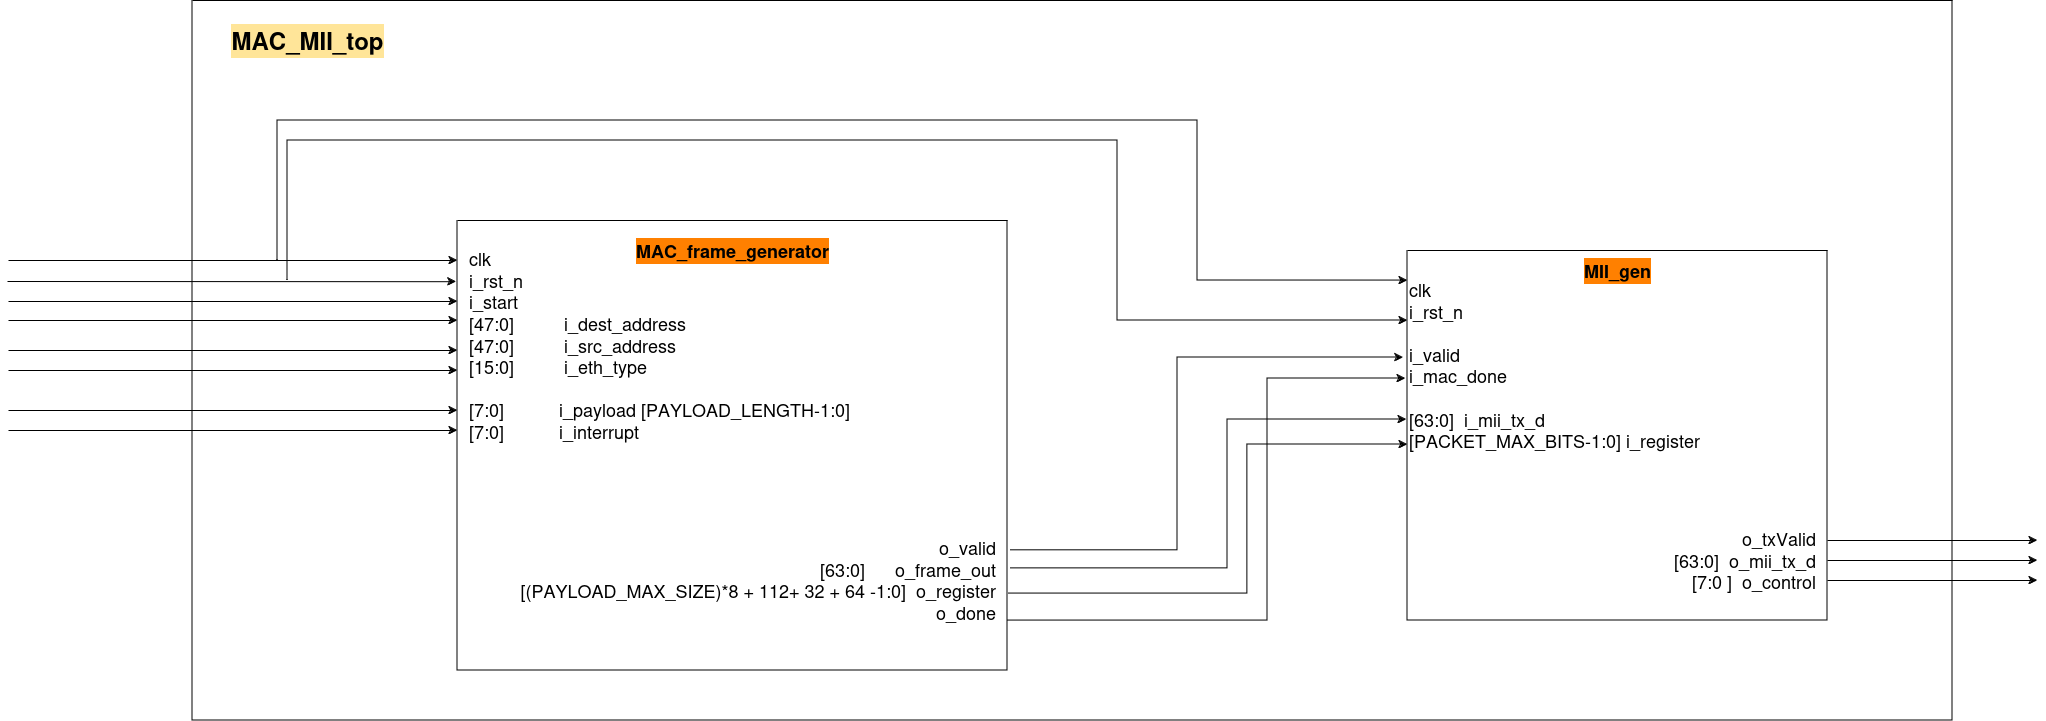

The diagram above was exported from draw.io. Its source (the exported page's mxGraphModel, read from the mxfile embedded in the PNG):
<mxGraphModel dx="2524" dy="1849" grid="1" gridSize="10" guides="1" tooltips="1" connect="1" arrows="1" fold="1" page="1" pageScale="1" pageWidth="850" pageHeight="1100" math="0" shadow="0">
  <root>
    <mxCell id="0" />
    <mxCell id="1" parent="0" />
    <mxCell id="ndbyPAe5HGEWTqAdYGsP-33" value="" style="swimlane;startSize=0;" parent="1" vertex="1">
      <mxGeometry x="-485" y="-80" width="1760" height="720" as="geometry" />
    </mxCell>
    <mxCell id="ndbyPAe5HGEWTqAdYGsP-36" value="&lt;font style=&quot;font-size: 24px; background-color: rgb(255, 229, 153);&quot;&gt;&lt;b&gt;MAC_MII_top&lt;/b&gt;&lt;/font&gt;" style="text;html=1;align=center;verticalAlign=middle;resizable=0;points=[];autosize=1;strokeColor=none;fillColor=none;" parent="ndbyPAe5HGEWTqAdYGsP-33" vertex="1">
      <mxGeometry x="25" y="20" width="180" height="40" as="geometry" />
    </mxCell>
    <mxCell id="ndbyPAe5HGEWTqAdYGsP-1" value="" style="swimlane;startSize=0;fillColor=#FFE599;" parent="1" vertex="1">
      <mxGeometry x="-220" y="140" width="550" height="450" as="geometry" />
    </mxCell>
    <mxCell id="ndbyPAe5HGEWTqAdYGsP-2" value="&lt;div align=&quot;right&quot;&gt;&lt;font style=&quot;font-size: 18px;&quot;&gt;&amp;nbsp;&amp;nbsp;&amp;nbsp;&amp;nbsp;&amp;nbsp;&amp;nbsp;&amp;nbsp; o_valid&lt;br&gt;[63:0]&amp;nbsp;&amp;nbsp;&amp;nbsp;&amp;nbsp;&amp;nbsp; o_frame_out&lt;br&gt;[(PAYLOAD_MAX_SIZE)*8 + 112+ 32 + 64 -1:0]&amp;nbsp; o_register&lt;br&gt;o_done &lt;/font&gt;&lt;br&gt;&lt;/div&gt;" style="text;html=1;align=right;verticalAlign=middle;resizable=0;points=[];autosize=1;strokeColor=none;fillColor=none;" parent="ndbyPAe5HGEWTqAdYGsP-1" vertex="1">
      <mxGeometry x="40" y="310" width="500" height="100" as="geometry" />
    </mxCell>
    <mxCell id="ndbyPAe5HGEWTqAdYGsP-3" value="&lt;div align=&quot;left&quot;&gt;&lt;font style=&quot;font-size: 18px;&quot;&gt;clk&lt;br&gt;i_rst_n&lt;br&gt;i_start&lt;br&gt;[47:0]&amp;nbsp;&amp;nbsp;&amp;nbsp;&amp;nbsp;&amp;nbsp;&amp;nbsp;&amp;nbsp;&amp;nbsp;&amp;nbsp; i_dest_address&lt;br&gt;[47:0]&amp;nbsp;&amp;nbsp;&amp;nbsp;&amp;nbsp;&amp;nbsp;&amp;nbsp;&amp;nbsp;&amp;nbsp;&amp;nbsp; i_src_address&lt;br&gt;[15:0]&amp;nbsp;&amp;nbsp;&amp;nbsp;&amp;nbsp;&amp;nbsp;&amp;nbsp;&amp;nbsp;&amp;nbsp;&amp;nbsp; i_eth_type&lt;br&gt;&lt;br&gt;[7:0]&amp;nbsp;&amp;nbsp;&amp;nbsp;&amp;nbsp;&amp;nbsp;&amp;nbsp;&amp;nbsp;&amp;nbsp;&amp;nbsp;&amp;nbsp; i_payload [PAYLOAD_LENGTH-1:0]&lt;br&gt;[7:0]&amp;nbsp;&amp;nbsp;&amp;nbsp;&amp;nbsp;&amp;nbsp;&amp;nbsp;&amp;nbsp;&amp;nbsp;&amp;nbsp;&amp;nbsp; i_interrupt&lt;/font&gt;&lt;/div&gt;" style="text;html=1;align=left;verticalAlign=middle;resizable=0;points=[];autosize=1;strokeColor=none;fillColor=none;" parent="ndbyPAe5HGEWTqAdYGsP-1" vertex="1">
      <mxGeometry x="10" y="20" width="400" height="210" as="geometry" />
    </mxCell>
    <mxCell id="ndbyPAe5HGEWTqAdYGsP-26" value="&lt;font style=&quot;font-size: 18px;&quot;&gt;&lt;b&gt;&lt;span style=&quot;background-color: rgb(255, 128, 0);&quot;&gt;MAC_frame_generator&lt;/span&gt;&lt;/b&gt;&lt;/font&gt;" style="text;html=1;align=center;verticalAlign=middle;resizable=0;points=[];autosize=1;strokeColor=none;fillColor=none;" parent="ndbyPAe5HGEWTqAdYGsP-1" vertex="1">
      <mxGeometry x="165" y="10" width="220" height="40" as="geometry" />
    </mxCell>
    <mxCell id="ndbyPAe5HGEWTqAdYGsP-4" value="" style="swimlane;startSize=0;" parent="1" vertex="1">
      <mxGeometry x="730" y="170" width="420" height="370" as="geometry" />
    </mxCell>
    <mxCell id="ndbyPAe5HGEWTqAdYGsP-5" value="&lt;div align=&quot;right&quot;&gt;&amp;nbsp;&amp;nbsp;&amp;nbsp;&amp;nbsp;&amp;nbsp;&amp;nbsp;&amp;nbsp; &lt;font style=&quot;font-size: 18px;&quot;&gt;o_txValid&lt;br&gt;[63:0]&amp;nbsp; o_mii_tx_d&lt;br&gt;[7:0 ]&amp;nbsp; o_control&lt;/font&gt;&lt;/div&gt;" style="text;html=1;align=right;verticalAlign=middle;resizable=0;points=[];autosize=1;strokeColor=none;fillColor=none;" parent="ndbyPAe5HGEWTqAdYGsP-4" vertex="1">
      <mxGeometry x="240" y="270" width="170" height="80" as="geometry" />
    </mxCell>
    <mxCell id="ndbyPAe5HGEWTqAdYGsP-6" value="&lt;div align=&quot;left&quot;&gt;&lt;font style=&quot;font-size: 18px;&quot;&gt;clk&lt;br&gt;i_rst_n&lt;br&gt;&amp;nbsp;&amp;nbsp;&amp;nbsp;&amp;nbsp;&amp;nbsp;&amp;nbsp;&amp;nbsp; &lt;br&gt;i_valid&lt;/font&gt;&lt;/div&gt;&lt;div align=&quot;left&quot;&gt;&lt;font style=&quot;font-size: 18px;&quot;&gt;i_mac_done&lt;br&gt;&amp;nbsp;&amp;nbsp;&amp;nbsp;&amp;nbsp;&amp;nbsp;&amp;nbsp;&amp;nbsp; &lt;br&gt;[63:0]&amp;nbsp; i_mii_tx_d&lt;br&gt;[PACKET_MAX_BITS-1:0] i_register&lt;/font&gt;&lt;/div&gt;" style="text;html=1;align=left;verticalAlign=middle;resizable=0;points=[];autosize=1;strokeColor=none;fillColor=none;" parent="ndbyPAe5HGEWTqAdYGsP-4" vertex="1">
      <mxGeometry y="20" width="310" height="190" as="geometry" />
    </mxCell>
    <mxCell id="ndbyPAe5HGEWTqAdYGsP-29" value="&lt;font style=&quot;font-size: 18px;&quot;&gt;&lt;b&gt;&lt;span style=&quot;background-color: rgb(255, 128, 0);&quot;&gt;MII_gen&lt;br&gt;&lt;/span&gt;&lt;/b&gt;&lt;/font&gt;" style="text;html=1;align=center;verticalAlign=middle;resizable=0;points=[];autosize=1;strokeColor=none;fillColor=none;" parent="ndbyPAe5HGEWTqAdYGsP-4" vertex="1">
      <mxGeometry x="165" width="90" height="40" as="geometry" />
    </mxCell>
    <mxCell id="ndbyPAe5HGEWTqAdYGsP-7" value="" style="endArrow=classic;html=1;rounded=0;exitX=1.005;exitY=0.733;exitDx=0;exitDy=0;exitPerimeter=0;edgeStyle=elbowEdgeStyle;entryX=-0.013;entryY=0.458;entryDx=0;entryDy=0;entryPerimeter=0;" parent="1" source="ndbyPAe5HGEWTqAdYGsP-1" target="ndbyPAe5HGEWTqAdYGsP-6" edge="1">
      <mxGeometry width="50" height="50" relative="1" as="geometry">
        <mxPoint x="400" y="480" as="sourcePoint" />
        <mxPoint x="720" y="270" as="targetPoint" />
        <Array as="points">
          <mxPoint x="500" y="365" />
        </Array>
      </mxGeometry>
    </mxCell>
    <mxCell id="ndbyPAe5HGEWTqAdYGsP-10" value="" style="endArrow=classic;html=1;rounded=0;exitX=1.005;exitY=0.733;exitDx=0;exitDy=0;exitPerimeter=0;edgeStyle=elbowEdgeStyle;entryX=-0.006;entryY=0.568;entryDx=0;entryDy=0;entryPerimeter=0;" parent="1" target="ndbyPAe5HGEWTqAdYGsP-6" edge="1">
      <mxGeometry width="50" height="50" relative="1" as="geometry">
        <mxPoint x="330" y="540" as="sourcePoint" />
        <mxPoint x="717" y="340" as="targetPoint" />
        <Array as="points">
          <mxPoint x="590" y="440" />
        </Array>
      </mxGeometry>
    </mxCell>
    <mxCell id="ndbyPAe5HGEWTqAdYGsP-11" value="" style="endArrow=classic;html=1;rounded=0;exitX=1.005;exitY=0.773;exitDx=0;exitDy=0;exitPerimeter=0;edgeStyle=elbowEdgeStyle;entryX=-0.003;entryY=0.784;entryDx=0;entryDy=0;entryPerimeter=0;" parent="1" source="ndbyPAe5HGEWTqAdYGsP-1" target="ndbyPAe5HGEWTqAdYGsP-6" edge="1">
      <mxGeometry width="50" height="50" relative="1" as="geometry">
        <mxPoint x="330" y="500" as="sourcePoint" />
        <mxPoint x="717" y="300" as="targetPoint" />
        <Array as="points">
          <mxPoint x="550" y="400" />
        </Array>
      </mxGeometry>
    </mxCell>
    <mxCell id="ndbyPAe5HGEWTqAdYGsP-12" value="" style="endArrow=classic;html=1;rounded=0;edgeStyle=elbowEdgeStyle;entryX=-0.01;entryY=0.653;entryDx=0;entryDy=0;entryPerimeter=0;exitX=1.002;exitY=0.829;exitDx=0;exitDy=0;exitPerimeter=0;" parent="1" source="ndbyPAe5HGEWTqAdYGsP-1" edge="1">
      <mxGeometry width="50" height="50" relative="1" as="geometry">
        <mxPoint x="333" y="550" as="sourcePoint" />
        <mxPoint x="730" y="364" as="targetPoint" />
        <Array as="points">
          <mxPoint x="570" y="440" />
        </Array>
      </mxGeometry>
    </mxCell>
    <mxCell id="ndbyPAe5HGEWTqAdYGsP-13" value="" style="endArrow=classic;html=1;rounded=0;entryX=-0.002;entryY=0.136;entryDx=0;entryDy=0;entryPerimeter=0;" parent="1" target="ndbyPAe5HGEWTqAdYGsP-1" edge="1">
      <mxGeometry width="50" height="50" relative="1" as="geometry">
        <mxPoint x="-670" y="201" as="sourcePoint" />
        <mxPoint x="-600" y="190" as="targetPoint" />
      </mxGeometry>
    </mxCell>
    <mxCell id="ndbyPAe5HGEWTqAdYGsP-14" value="" style="endArrow=classic;html=1;rounded=0;entryX=-0.002;entryY=0.136;entryDx=0;entryDy=0;entryPerimeter=0;" parent="1" edge="1">
      <mxGeometry width="50" height="50" relative="1" as="geometry">
        <mxPoint x="-669" y="180" as="sourcePoint" />
        <mxPoint x="-220" y="180" as="targetPoint" />
      </mxGeometry>
    </mxCell>
    <mxCell id="ndbyPAe5HGEWTqAdYGsP-15" value="" style="endArrow=classic;html=1;rounded=0;entryX=-0.002;entryY=0.136;entryDx=0;entryDy=0;entryPerimeter=0;" parent="1" edge="1">
      <mxGeometry width="50" height="50" relative="1" as="geometry">
        <mxPoint x="-669" y="221" as="sourcePoint" />
        <mxPoint x="-220" y="221" as="targetPoint" />
      </mxGeometry>
    </mxCell>
    <mxCell id="ndbyPAe5HGEWTqAdYGsP-16" value="" style="endArrow=classic;html=1;rounded=0;entryX=-0.002;entryY=0.136;entryDx=0;entryDy=0;entryPerimeter=0;" parent="1" edge="1">
      <mxGeometry width="50" height="50" relative="1" as="geometry">
        <mxPoint x="-669" y="240" as="sourcePoint" />
        <mxPoint x="-220" y="240" as="targetPoint" />
      </mxGeometry>
    </mxCell>
    <mxCell id="ndbyPAe5HGEWTqAdYGsP-17" value="" style="endArrow=classic;html=1;rounded=0;entryX=-0.002;entryY=0.136;entryDx=0;entryDy=0;entryPerimeter=0;" parent="1" edge="1">
      <mxGeometry width="50" height="50" relative="1" as="geometry">
        <mxPoint x="-669" y="270" as="sourcePoint" />
        <mxPoint x="-220" y="270" as="targetPoint" />
      </mxGeometry>
    </mxCell>
    <mxCell id="ndbyPAe5HGEWTqAdYGsP-18" value="" style="endArrow=classic;html=1;rounded=0;entryX=-0.002;entryY=0.136;entryDx=0;entryDy=0;entryPerimeter=0;" parent="1" edge="1">
      <mxGeometry width="50" height="50" relative="1" as="geometry">
        <mxPoint x="-669" y="290" as="sourcePoint" />
        <mxPoint x="-220" y="290" as="targetPoint" />
      </mxGeometry>
    </mxCell>
    <mxCell id="ndbyPAe5HGEWTqAdYGsP-19" value="" style="endArrow=classic;html=1;rounded=0;entryX=-0.002;entryY=0.136;entryDx=0;entryDy=0;entryPerimeter=0;" parent="1" edge="1">
      <mxGeometry width="50" height="50" relative="1" as="geometry">
        <mxPoint x="-669" y="330" as="sourcePoint" />
        <mxPoint x="-220" y="330" as="targetPoint" />
      </mxGeometry>
    </mxCell>
    <mxCell id="ndbyPAe5HGEWTqAdYGsP-20" value="" style="endArrow=classic;html=1;rounded=0;entryX=-0.002;entryY=0.136;entryDx=0;entryDy=0;entryPerimeter=0;" parent="1" edge="1">
      <mxGeometry width="50" height="50" relative="1" as="geometry">
        <mxPoint x="-669" y="350" as="sourcePoint" />
        <mxPoint x="-220" y="350" as="targetPoint" />
      </mxGeometry>
    </mxCell>
    <mxCell id="ndbyPAe5HGEWTqAdYGsP-21" value="" style="endArrow=classic;html=1;rounded=0;entryX=0;entryY=0.053;entryDx=0;entryDy=0;entryPerimeter=0;" parent="1" target="ndbyPAe5HGEWTqAdYGsP-6" edge="1">
      <mxGeometry width="50" height="50" relative="1" as="geometry">
        <mxPoint x="-400" y="180" as="sourcePoint" />
        <mxPoint x="520" y="200" as="targetPoint" />
        <Array as="points">
          <mxPoint x="-400" y="40" />
          <mxPoint x="520" y="40" />
          <mxPoint x="520" y="200" />
        </Array>
      </mxGeometry>
    </mxCell>
    <mxCell id="ndbyPAe5HGEWTqAdYGsP-22" value="" style="endArrow=classic;html=1;rounded=0;entryX=0;entryY=0.263;entryDx=0;entryDy=0;entryPerimeter=0;" parent="1" target="ndbyPAe5HGEWTqAdYGsP-6" edge="1">
      <mxGeometry width="50" height="50" relative="1" as="geometry">
        <mxPoint x="-390" y="200" as="sourcePoint" />
        <mxPoint x="740" y="220" as="targetPoint" />
        <Array as="points">
          <mxPoint x="-390" y="60" />
          <mxPoint x="440" y="60" />
          <mxPoint x="440" y="240" />
        </Array>
      </mxGeometry>
    </mxCell>
    <mxCell id="ndbyPAe5HGEWTqAdYGsP-23" value="" style="endArrow=classic;html=1;rounded=0;" parent="1" edge="1">
      <mxGeometry width="50" height="50" relative="1" as="geometry">
        <mxPoint x="1150" y="460" as="sourcePoint" />
        <mxPoint x="1360" y="460" as="targetPoint" />
      </mxGeometry>
    </mxCell>
    <mxCell id="ndbyPAe5HGEWTqAdYGsP-24" value="" style="endArrow=classic;html=1;rounded=0;" parent="1" edge="1">
      <mxGeometry width="50" height="50" relative="1" as="geometry">
        <mxPoint x="1150" y="480" as="sourcePoint" />
        <mxPoint x="1360" y="480" as="targetPoint" />
      </mxGeometry>
    </mxCell>
    <mxCell id="ndbyPAe5HGEWTqAdYGsP-25" value="" style="endArrow=classic;html=1;rounded=0;" parent="1" edge="1">
      <mxGeometry width="50" height="50" relative="1" as="geometry">
        <mxPoint x="1150" y="500" as="sourcePoint" />
        <mxPoint x="1360" y="500" as="targetPoint" />
      </mxGeometry>
    </mxCell>
  </root>
</mxGraphModel>